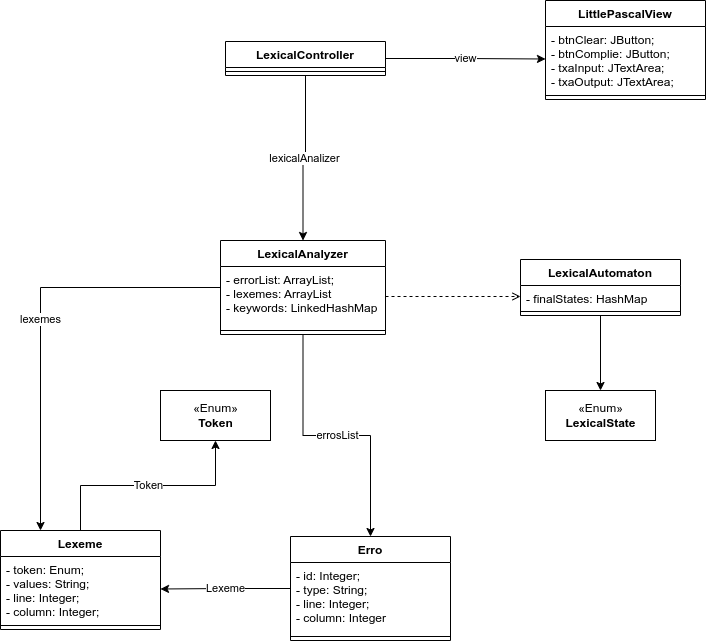

The diagram above was exported from draw.io. Its source (the exported page's mxGraphModel, read from the mxfile embedded in the PNG):
<mxGraphModel dx="862" dy="1620" grid="1" gridSize="10" guides="1" tooltips="1" connect="1" arrows="1" fold="1" page="1" pageScale="1" pageWidth="850" pageHeight="1100" math="0" shadow="0">
  <root>
    <mxCell id="0" />
    <mxCell id="1" parent="0" />
    <mxCell id="G0_FJQbldG-WfhUzcIt8-17" value="Token" style="edgeStyle=orthogonalEdgeStyle;rounded=0;orthogonalLoop=1;jettySize=auto;html=1;" parent="1" source="G0_FJQbldG-WfhUzcIt8-1" target="G0_FJQbldG-WfhUzcIt8-16" edge="1">
      <mxGeometry relative="1" as="geometry" />
    </mxCell>
    <mxCell id="G0_FJQbldG-WfhUzcIt8-1" value="Lexeme" style="swimlane;fontStyle=1;align=center;verticalAlign=top;childLayout=stackLayout;horizontal=1;startSize=26;horizontalStack=0;resizeParent=1;resizeParentMax=0;resizeLast=0;collapsible=1;marginBottom=0;" parent="1" vertex="1">
      <mxGeometry x="178" y="330" width="160" height="99" as="geometry" />
    </mxCell>
    <mxCell id="G0_FJQbldG-WfhUzcIt8-2" value="- token: Enum;&#10;- values: String;&#10;- line: Integer;&#10;- column: Integer;" style="text;strokeColor=none;fillColor=none;align=left;verticalAlign=top;spacingLeft=4;spacingRight=4;overflow=hidden;rotatable=0;points=[[0,0.5],[1,0.5]];portConstraint=eastwest;" parent="G0_FJQbldG-WfhUzcIt8-1" vertex="1">
      <mxGeometry y="26" width="160" height="65" as="geometry" />
    </mxCell>
    <mxCell id="G0_FJQbldG-WfhUzcIt8-3" value="" style="line;strokeWidth=1;fillColor=none;align=left;verticalAlign=middle;spacingTop=-1;spacingLeft=3;spacingRight=3;rotatable=0;labelPosition=right;points=[];portConstraint=eastwest;" parent="G0_FJQbldG-WfhUzcIt8-1" vertex="1">
      <mxGeometry y="91" width="160" height="8" as="geometry" />
    </mxCell>
    <mxCell id="G0_FJQbldG-WfhUzcIt8-9" value="Lexeme" style="edgeStyle=orthogonalEdgeStyle;rounded=0;orthogonalLoop=1;jettySize=auto;html=1;" parent="1" source="G0_FJQbldG-WfhUzcIt8-5" target="G0_FJQbldG-WfhUzcIt8-2" edge="1">
      <mxGeometry relative="1" as="geometry" />
    </mxCell>
    <mxCell id="G0_FJQbldG-WfhUzcIt8-5" value="Erro" style="swimlane;fontStyle=1;align=center;verticalAlign=top;childLayout=stackLayout;horizontal=1;startSize=26;horizontalStack=0;resizeParent=1;resizeParentMax=0;resizeLast=0;collapsible=1;marginBottom=0;" parent="1" vertex="1">
      <mxGeometry x="468" y="336" width="160" height="104" as="geometry" />
    </mxCell>
    <mxCell id="G0_FJQbldG-WfhUzcIt8-6" value="- id: Integer;&#10;- type: String;&#10;- line: Integer;&#10;- column: Integer" style="text;strokeColor=none;fillColor=none;align=left;verticalAlign=top;spacingLeft=4;spacingRight=4;overflow=hidden;rotatable=0;points=[[0,0.5],[1,0.5]];portConstraint=eastwest;" parent="G0_FJQbldG-WfhUzcIt8-5" vertex="1">
      <mxGeometry y="26" width="160" height="70" as="geometry" />
    </mxCell>
    <mxCell id="G0_FJQbldG-WfhUzcIt8-7" value="" style="line;strokeWidth=1;fillColor=none;align=left;verticalAlign=middle;spacingTop=-1;spacingLeft=3;spacingRight=3;rotatable=0;labelPosition=right;points=[];portConstraint=eastwest;" parent="G0_FJQbldG-WfhUzcIt8-5" vertex="1">
      <mxGeometry y="96" width="160" height="8" as="geometry" />
    </mxCell>
    <mxCell id="QGOB3jvOY8k8PUZ6Ty7s-6" value="errosList" style="edgeStyle=orthogonalEdgeStyle;rounded=0;orthogonalLoop=1;jettySize=auto;html=1;entryX=0.5;entryY=0;entryDx=0;entryDy=0;" parent="1" source="G0_FJQbldG-WfhUzcIt8-12" target="G0_FJQbldG-WfhUzcIt8-5" edge="1">
      <mxGeometry relative="1" as="geometry" />
    </mxCell>
    <mxCell id="QGOB3jvOY8k8PUZ6Ty7s-7" value="lexemes" style="edgeStyle=orthogonalEdgeStyle;rounded=0;orthogonalLoop=1;jettySize=auto;html=1;entryX=0.25;entryY=0;entryDx=0;entryDy=0;" parent="1" source="G0_FJQbldG-WfhUzcIt8-12" target="G0_FJQbldG-WfhUzcIt8-1" edge="1">
      <mxGeometry relative="1" as="geometry" />
    </mxCell>
    <mxCell id="G0_FJQbldG-WfhUzcIt8-12" value="LexicalAnalyzer" style="swimlane;fontStyle=1;align=center;verticalAlign=top;childLayout=stackLayout;horizontal=1;startSize=26;horizontalStack=0;resizeParent=1;resizeParentMax=0;resizeLast=0;collapsible=1;marginBottom=0;" parent="1" vertex="1">
      <mxGeometry x="398" y="40" width="165" height="94" as="geometry" />
    </mxCell>
    <mxCell id="G0_FJQbldG-WfhUzcIt8-13" value="- errorList: ArrayList;&#10;- lexemes: ArrayList&#10;- keywords: LinkedHashMap" style="text;strokeColor=none;fillColor=none;align=left;verticalAlign=top;spacingLeft=4;spacingRight=4;overflow=hidden;rotatable=0;points=[[0,0.5],[1,0.5]];portConstraint=eastwest;" parent="G0_FJQbldG-WfhUzcIt8-12" vertex="1">
      <mxGeometry y="26" width="165" height="60" as="geometry" />
    </mxCell>
    <mxCell id="G0_FJQbldG-WfhUzcIt8-14" value="" style="line;strokeWidth=1;fillColor=none;align=left;verticalAlign=middle;spacingTop=-1;spacingLeft=3;spacingRight=3;rotatable=0;labelPosition=right;points=[];portConstraint=eastwest;" parent="G0_FJQbldG-WfhUzcIt8-12" vertex="1">
      <mxGeometry y="86" width="165" height="8" as="geometry" />
    </mxCell>
    <mxCell id="G0_FJQbldG-WfhUzcIt8-16" value="«Enum»&lt;br&gt;&lt;b&gt;Token&lt;/b&gt;" style="html=1;" parent="1" vertex="1">
      <mxGeometry x="338" y="190" width="110" height="50" as="geometry" />
    </mxCell>
    <mxCell id="G0_FJQbldG-WfhUzcIt8-26" style="edgeStyle=orthogonalEdgeStyle;rounded=0;orthogonalLoop=1;jettySize=auto;html=1;" parent="1" source="G0_FJQbldG-WfhUzcIt8-21" target="G0_FJQbldG-WfhUzcIt8-25" edge="1">
      <mxGeometry relative="1" as="geometry" />
    </mxCell>
    <mxCell id="G0_FJQbldG-WfhUzcIt8-21" value="LexicalAutomaton&#10;" style="swimlane;fontStyle=1;align=center;verticalAlign=top;childLayout=stackLayout;horizontal=1;startSize=26;horizontalStack=0;resizeParent=1;resizeParentMax=0;resizeLast=0;collapsible=1;marginBottom=0;" parent="1" vertex="1">
      <mxGeometry x="698" y="59" width="160" height="56" as="geometry" />
    </mxCell>
    <mxCell id="G0_FJQbldG-WfhUzcIt8-22" value="- finalStates: HashMap" style="text;strokeColor=none;fillColor=none;align=left;verticalAlign=top;spacingLeft=4;spacingRight=4;overflow=hidden;rotatable=0;points=[[0,0.5],[1,0.5]];portConstraint=eastwest;" parent="G0_FJQbldG-WfhUzcIt8-21" vertex="1">
      <mxGeometry y="26" width="160" height="22" as="geometry" />
    </mxCell>
    <mxCell id="G0_FJQbldG-WfhUzcIt8-23" value="" style="line;strokeWidth=1;fillColor=none;align=left;verticalAlign=middle;spacingTop=-1;spacingLeft=3;spacingRight=3;rotatable=0;labelPosition=right;points=[];portConstraint=eastwest;" parent="G0_FJQbldG-WfhUzcIt8-21" vertex="1">
      <mxGeometry y="48" width="160" height="8" as="geometry" />
    </mxCell>
    <mxCell id="G0_FJQbldG-WfhUzcIt8-25" value="«Enum»&lt;br&gt;&lt;b&gt;LexicalState&lt;br&gt;&lt;/b&gt;" style="html=1;" parent="1" vertex="1">
      <mxGeometry x="723" y="190" width="110" height="50" as="geometry" />
    </mxCell>
    <mxCell id="G0_FJQbldG-WfhUzcIt8-27" style="edgeStyle=orthogonalEdgeStyle;rounded=0;orthogonalLoop=1;jettySize=auto;html=1;dashed=1;endArrow=open;endFill=0;" parent="1" source="G0_FJQbldG-WfhUzcIt8-13" target="G0_FJQbldG-WfhUzcIt8-22" edge="1">
      <mxGeometry relative="1" as="geometry" />
    </mxCell>
    <mxCell id="G0_FJQbldG-WfhUzcIt8-36" value="lexicalAnalizer" style="edgeStyle=orthogonalEdgeStyle;rounded=0;orthogonalLoop=1;jettySize=auto;html=1;" parent="1" source="G0_FJQbldG-WfhUzcIt8-28" target="G0_FJQbldG-WfhUzcIt8-12" edge="1">
      <mxGeometry relative="1" as="geometry" />
    </mxCell>
    <mxCell id="QGOB3jvOY8k8PUZ6Ty7s-4" value="view" style="edgeStyle=orthogonalEdgeStyle;rounded=0;orthogonalLoop=1;jettySize=auto;html=1;exitX=1;exitY=0.5;exitDx=0;exitDy=0;" parent="1" source="G0_FJQbldG-WfhUzcIt8-28" target="G0_FJQbldG-WfhUzcIt8-38" edge="1">
      <mxGeometry relative="1" as="geometry" />
    </mxCell>
    <mxCell id="G0_FJQbldG-WfhUzcIt8-28" value="LexicalController" style="swimlane;fontStyle=1;align=center;verticalAlign=top;childLayout=stackLayout;horizontal=1;startSize=26;horizontalStack=0;resizeParent=1;resizeParentMax=0;resizeLast=0;collapsible=1;marginBottom=0;" parent="1" vertex="1">
      <mxGeometry x="403" y="-159" width="160" height="34" as="geometry" />
    </mxCell>
    <mxCell id="G0_FJQbldG-WfhUzcIt8-30" value="" style="line;strokeWidth=1;fillColor=none;align=left;verticalAlign=middle;spacingTop=-1;spacingLeft=3;spacingRight=3;rotatable=0;labelPosition=right;points=[];portConstraint=eastwest;" parent="G0_FJQbldG-WfhUzcIt8-28" vertex="1">
      <mxGeometry y="26" width="160" height="8" as="geometry" />
    </mxCell>
    <mxCell id="G0_FJQbldG-WfhUzcIt8-37" value="LittlePascalView&#10;" style="swimlane;fontStyle=1;align=center;verticalAlign=top;childLayout=stackLayout;horizontal=1;startSize=26;horizontalStack=0;resizeParent=1;resizeParentMax=0;resizeLast=0;collapsible=1;marginBottom=0;" parent="1" vertex="1">
      <mxGeometry x="723" y="-200" width="160" height="99" as="geometry" />
    </mxCell>
    <mxCell id="G0_FJQbldG-WfhUzcIt8-38" value="- btnClear: JButton;&#10;- btnComplie: JButton;&#10;- txaInput: JTextArea;&#10;- txaOutput: JTextArea;" style="text;strokeColor=none;fillColor=none;align=left;verticalAlign=top;spacingLeft=4;spacingRight=4;overflow=hidden;rotatable=0;points=[[0,0.5],[1,0.5]];portConstraint=eastwest;" parent="G0_FJQbldG-WfhUzcIt8-37" vertex="1">
      <mxGeometry y="26" width="160" height="65" as="geometry" />
    </mxCell>
    <mxCell id="G0_FJQbldG-WfhUzcIt8-39" value="" style="line;strokeWidth=1;fillColor=none;align=left;verticalAlign=middle;spacingTop=-1;spacingLeft=3;spacingRight=3;rotatable=0;labelPosition=right;points=[];portConstraint=eastwest;" parent="G0_FJQbldG-WfhUzcIt8-37" vertex="1">
      <mxGeometry y="91" width="160" height="8" as="geometry" />
    </mxCell>
  </root>
</mxGraphModel>